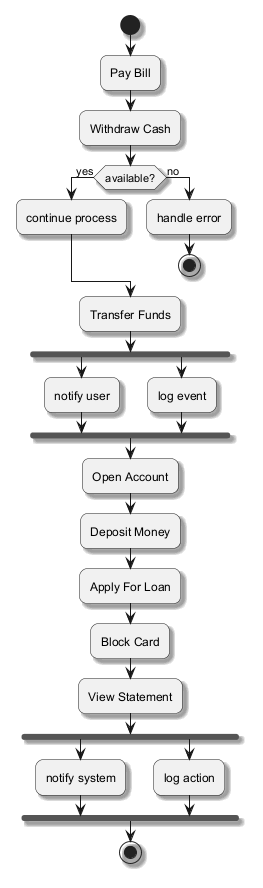

The diagram above was rendered by PlantUML. Its source (embedded in the PNG):
@startuml
skinparam backgroundColor #FFFFFF
skinparam roundCorner 15
skinparam shadowing true
start
:Pay Bill;
:Withdraw Cash;
if (available?) then (yes)
:continue process;
else (no)
:handle error;
stop
endif
:Transfer Funds;
fork
:notify user;
fork again
:log event;
end fork
:Open Account;
:Deposit Money;
:Apply For Loan;
:Block Card;
:View Statement;
fork
:notify system;
fork again
:log action;
end fork
stop
@enduml